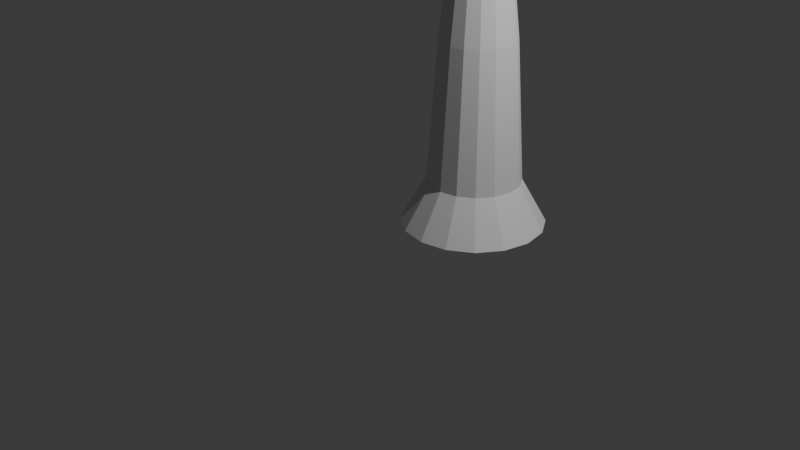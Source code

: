 # Source: WindSL.blend  (saved by Blender 4.0.36; exported with 4.5.12 LTS)
import bpy
from mathutils import Matrix  # noqa: F401  (used for matrix-valued properties, if any)

bpy.ops.wm.read_factory_settings(use_empty=True)
scene = bpy.context.scene
scene.name = 'Scene'

# ---- collections
col_collection = bpy.data.collections.new('Collection'); scene.collection.children.link(col_collection)

# ---- world
world_world = bpy.data.worlds.new('World'); scene.world = world_world
world_world.use_nodes = True; world_world.node_tree.nodes.clear()
_N = world_world.node_tree.nodes; _L = world_world.node_tree.links
n0 = _N.new('ShaderNodeOutputWorld'); n0.name = 'World Output'; n0.location = (300, 300)
n1 = _N.new('ShaderNodeBackground'); n1.name = 'Background'; n1.location = (10, 300)
n1.inputs[0].default_value = (0.05088, 0.05088, 0.05088, 1.0)
_L.new(n1.outputs[0], n0.inputs[0])
n0.is_active_output = True
world_world.color = (0.05088, 0.05088, 0.05088)
world_world.use_sun_shadow = False
world_world.sun_shadow_jitter_overblur = 0.0

# ---- cameras
cam_camera = bpy.data.cameras.new('Camera')
cam_camera.clip_end = 100.0
cam_camera.ortho_scale = 7.314

# ---- lights
light_light = bpy.data.lights.new('Light', 'POINT')
light_light.transmission_factor = 0.0
light_light.use_soft_falloff = False
light_light.energy = 1000.0
light_light.shadow_soft_size = 0.1
light_light.shadow_maximum_resolution = 0.006
light_light.use_absolute_resolution = True

# ---- meshes
me_cylinder = bpy.data.meshes.new('Cylinder')
me_cylinder.from_pydata([(0.0, 0.7784, -0.3562), (5.926e-10, 0.4036, 1.644), (0.2979, 0.7191, -0.3562), (0.1544, 0.3729, 1.644), (0.5504, 0.5504, -0.3562), (0.2854, 0.2854, 1.644), (0.7191, 0.2979, -0.3562), (0.3729, 0.1544, 1.644), (0.7784, -1.321e-08, -0.3562), (0.4036, -2.269e-08, 1.644), (0.7191, -0.2979, -0.3562), (0.3729, -0.1544, 1.644), (0.5504, -0.5504, -0.3562), (0.2854, -0.2854, 1.644), (0.2979, -0.7191, -0.3562), (0.1544, -0.3729, 1.644), (0.0, -0.7784, -0.3562), (5.926e-10, -0.4036, 1.644), (-0.2979, -0.7191, -0.3562), (-0.1544, -0.3729, 1.644), (-0.5504, -0.5504, -0.3562), (-0.2854, -0.2854, 1.644), (-0.7191, -0.2979, -0.3562), (-0.3729, -0.1544, 1.644), (-0.7784, -1.321e-08, -0.3562), (-0.4036, -2.269e-08, 1.644), (-0.7191, 0.2979, -0.3562), (-0.3729, 0.1544, 1.644), (-0.5504, 0.5504, -0.3562), (-0.2854, 0.2854, 1.644), (-0.2979, 0.7191, -0.3562), (-0.1544, 0.3729, 1.644), (0.09012, 0.2176, 3.127), (0.0, 0.2355, 3.127), (0.1665, 0.1665, 3.127), (0.2176, 0.09012, 3.127), (0.2355, -3.04e-08, 3.127), (0.2176, -0.09012, 3.127), (0.1665, -0.1665, 3.127), (0.09012, -0.2176, 3.127), (0.0, -0.2355, 3.127), (-0.09012, -0.2176, 3.127), (-0.1665, -0.1665, 3.127), (-0.2176, -0.09012, 3.127), (-0.2355, -3.04e-08, 3.127), (-0.2176, 0.09012, 3.127), (-0.1665, 0.1665, 3.127), (-0.09012, 0.2176, 3.127), (1.288e-08, 0.5057, 0.1256), (0.1935, 0.4672, 0.1256), (0.3576, 0.3576, 0.1256), (0.4672, 0.1935, 0.1256), (0.5057, 6.617e-09, 0.1256), (0.4672, -0.1935, 0.1256), (0.3576, -0.3576, 0.1256), (0.1935, -0.4672, 0.1256), (1.288e-08, -0.5057, 0.1256), (-0.1935, -0.4672, 0.1256), (-0.3576, -0.3576, 0.1256), (-0.4672, -0.1935, 0.1256), (-0.5057, 6.617e-09, 0.1256), (-0.4672, 0.1935, 0.1256), (-0.3576, 0.3576, 0.1256), (-0.1935, 0.4672, 0.1256)], [], [(48, 1, 3, 49), (49, 3, 5, 50), (50, 5, 7, 51), (51, 7, 9, 52), (52, 9, 11, 53), (53, 11, 13, 54), (54, 13, 15, 55), (55, 15, 17, 56), (56, 17, 19, 57), (57, 19, 21, 58), (58, 21, 23, 59), (59, 23, 25, 60), (60, 25, 27, 61), (61, 27, 29, 62), (17, 15, 39, 40), (62, 29, 31, 63), (63, 31, 1, 48), (32, 33, 47, 46, 45, 44, 43, 42, 41, 40, 39, 38, 37, 36, 35, 34), (3, 1, 33, 32), (27, 25, 44, 45), (13, 11, 37, 38), (23, 21, 42, 43), (1, 31, 47, 33), (9, 7, 35, 36), (19, 17, 40, 41), (29, 27, 45, 46), (5, 3, 32, 34), (15, 13, 38, 39), (25, 23, 43, 44), (11, 9, 36, 37), (21, 19, 41, 42), (31, 29, 46, 47), (7, 5, 34, 35), (30, 63, 48, 0), (28, 62, 63, 30), (26, 61, 62, 28), (24, 60, 61, 26), (22, 59, 60, 24), (20, 58, 59, 22), (18, 57, 58, 20), (16, 56, 57, 18), (14, 55, 56, 16), (12, 54, 55, 14), (10, 53, 54, 12), (8, 52, 53, 10), (6, 51, 52, 8), (4, 50, 51, 6), (2, 49, 50, 4), (0, 48, 49, 2)])
_uv = me_cylinder.uv_layers.new(name='UVMap')
_uv.uv.foreach_set('vector', [1.002, 0.67, 1.001, 0.8252, 0.9385, 0.8252, 0.9392, 0.67, 0.9392, 0.67, 0.9385, 0.8252, 0.876, 0.8252, 0.8767, 0.67, 0.8767, 0.67, 0.876, 0.8252, 0.8135, 0.8252, 0.8142, 0.67, 0.8142, 0.67, 0.8135, 0.8252, 0.751, 0.8252, 0.7517, 0.67, 0.7517, 0.67, 0.751, 0.8252, 0.6885, 0.8252, 0.6892, 0.67, 0.6892, 0.67, 0.6885, 0.8252, 0.626, 0.8252, 0.6267, 0.67, 0.6267, 0.67, 0.626, 0.8252, 0.5635, 0.8252, 0.5642, 0.67, 0.5642, 0.67, 0.5635, 0.8252, 0.501, 0.8252, 0.5017, 0.67, 0.5017, 0.67, 0.501, 0.8252, 0.4385, 0.8252, 0.4392, 0.67, 0.4392, 0.67, 0.4385, 0.8252, 0.376, 0.8252, 0.3767, 0.67, 0.3767, 0.67, 0.376, 0.8252, 0.3135, 0.8252, 0.3142, 0.67, 0.3142, 0.67, 0.3135, 0.8252, 0.251, 0.8252, 0.2517, 0.67, 0.2517, 0.67, 0.251, 0.8252, 0.1885, 0.8252, 0.1892, 0.67, 0.1892, 0.67, 0.1885, 0.8252, 0.126, 0.8252, 0.1267, 0.67, 0.501, 0.8252, 0.5635, 0.8252, 0.5625, 1.0, 0.5, 1.0, 0.1267, 0.67, 0.126, 0.8252, 0.06348, 0.8252, 0.06422, 0.67, 0.06422, 0.67, 0.06348, 0.8252, 0.0009766, 0.8252, 0.001718, 0.67, 0.3418, 0.4717, 0.25, 0.49, 0.1582, 0.4717, 0.08029, 0.4197, 0.02827, 0.3418, 0.01, 0.25, 0.02827, 0.1582, 0.08029, 0.08029, 0.1582, 0.02827, 0.25, 0.01, 0.3418, 0.02827, 0.4197, 0.08029, 0.4717, 0.1582, 0.49, 0.25, 0.4717, 0.3418, 0.4197, 0.4197, 0.9385, 0.8252, 1.001, 0.8252, 1.0, 1.0, 0.9375, 1.0, 0.1885, 0.8252, 0.251, 0.8252, 0.25, 1.0, 0.1875, 1.0, 0.626, 0.8252, 0.6885, 0.8252, 0.6875, 1.0, 0.625, 1.0, 0.3135, 0.8252, 0.376, 0.8252, 0.375, 1.0, 0.3125, 1.0, 0.0009766, 0.8252, 0.06348, 0.8252, 0.0625, 1.0, 0.0, 1.0, 0.751, 0.8252, 0.8135, 0.8252, 0.8125, 1.0, 0.75, 1.0, 0.4385, 0.8252, 0.501, 0.8252, 0.5, 1.0, 0.4375, 1.0, 0.126, 0.8252, 0.1885, 0.8252, 0.1875, 1.0, 0.125, 1.0, 0.876, 0.8252, 0.9385, 0.8252, 0.9375, 1.0, 0.875, 1.0, 0.5635, 0.8252, 0.626, 0.8252, 0.625, 1.0, 0.5625, 1.0, 0.251, 0.8252, 0.3135, 0.8252, 0.3125, 1.0, 0.25, 1.0, 0.6885, 0.8252, 0.751, 0.8252, 0.75, 1.0, 0.6875, 1.0, 0.376, 0.8252, 0.4385, 0.8252, 0.4375, 1.0, 0.375, 1.0, 0.06348, 0.8252, 0.126, 0.8252, 0.125, 1.0, 0.0625, 1.0, 0.8135, 0.8252, 0.876, 0.8252, 0.875, 1.0, 0.8125, 1.0, 0.0625, 0.5, 0.06422, 0.67, 0.001718, 0.67, 3.492e-10, 0.5, 0.125, 0.5, 0.1267, 0.67, 0.06422, 0.67, 0.0625, 0.5, 0.1875, 0.5, 0.1892, 0.67, 0.1267, 0.67, 0.125, 0.5, 0.25, 0.5, 0.2517, 0.67, 0.1892, 0.67, 0.1875, 0.5, 0.3125, 0.5, 0.3142, 0.67, 0.2517, 0.67, 0.25, 0.5, 0.375, 0.5, 0.3767, 0.67, 0.3142, 0.67, 0.3125, 0.5, 0.4375, 0.5, 0.4392, 0.67, 0.3767, 0.67, 0.375, 0.5, 0.5, 0.5, 0.5017, 0.67, 0.4392, 0.67, 0.4375, 0.5, 0.5625, 0.5, 0.5642, 0.67, 0.5017, 0.67, 0.5, 0.5, 0.625, 0.5, 0.6267, 0.67, 0.5642, 0.67, 0.5625, 0.5, 0.6875, 0.5, 0.6892, 0.67, 0.6267, 0.67, 0.625, 0.5, 0.75, 0.5, 0.7517, 0.67, 0.6892, 0.67, 0.6875, 0.5, 0.8125, 0.5, 0.8142, 0.67, 0.7517, 0.67, 0.75, 0.5, 0.875, 0.5, 0.8767, 0.67, 0.8142, 0.67, 0.8125, 0.5, 0.9375, 0.5, 0.9392, 0.67, 0.8767, 0.67, 0.875, 0.5, 1.0, 0.5, 1.002, 0.67, 0.9392, 0.67, 0.9375, 0.5])
me_cylinder.update()

# ---- objects
ob_light = bpy.data.objects.new('Light', light_light)
ob_camera = bpy.data.objects.new('Camera', cam_camera)
ob_cylinder = bpy.data.objects.new('Cylinder', me_cylinder)

# ---- transforms, parenting, visibility, modifiers, constraints
ob_light.location = (4.076, 1.005, 5.904)
ob_light.rotation_euler = (0.6503, 0.05522, 1.866)
ob_light.lock_rotations_4d = False
ob_light.empty_display_type = 'ARROWS'
ob_light.color = (0.0, 0.0, 0.0, 0.0)
ob_light.lineart.crease_threshold = 0.0
ob_camera.location = (7.359, -6.926, 4.958)
ob_camera.rotation_euler = (1.109, 0.0, 0.8149)
ob_camera.lock_rotations_4d = False
ob_camera.empty_display_type = 'ARROWS'
ob_camera.color = (0.0, 0.0, 0.0, 0.0)
ob_camera.display_type = 'WIRE'
ob_camera.lineart.crease_threshold = 0.0
ob_cylinder.location = (0.1062, 0.984, 0.05716)

# ---- collection membership
col_collection.objects.link(ob_light)
col_collection.objects.link(ob_camera)
col_collection.objects.link(ob_cylinder)

# ---- scene / render settings (as saved in the file)
scene.camera = ob_camera
scene.frame_start = 1; scene.frame_end = 250; scene.frame_set(47)
scene.render.engine = 'BLENDER_EEVEE_NEXT'
scene.cycles.sampling_pattern = 'TABULATED_SOBOL'
bpy.context.view_layer.update()
